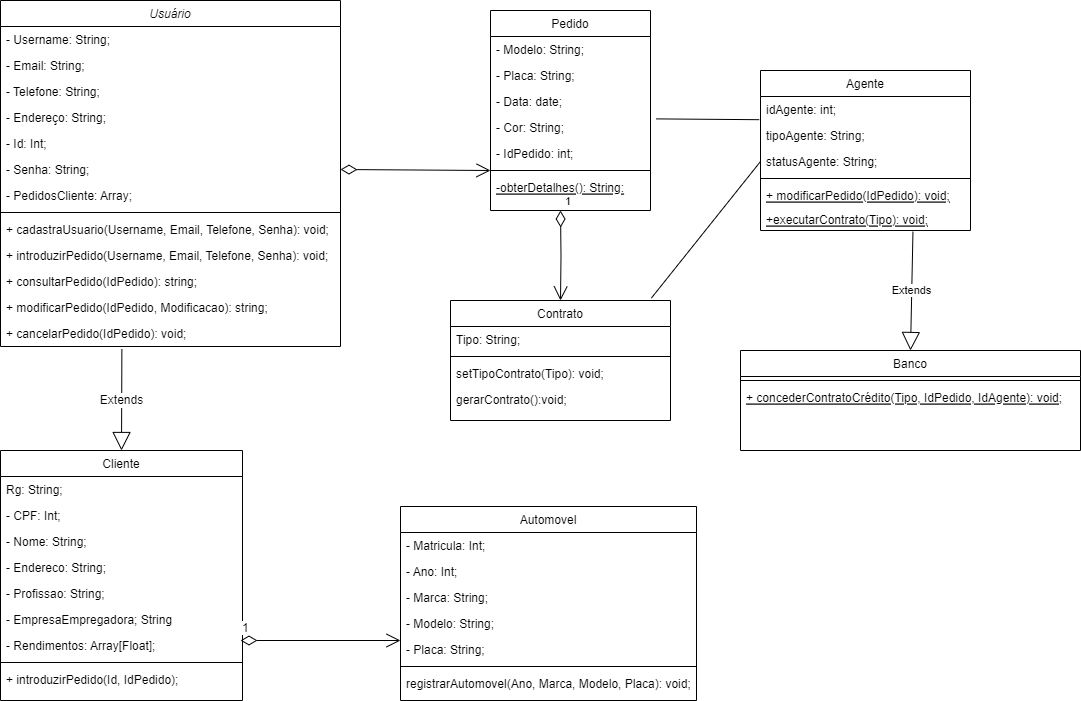

The diagram above was exported from draw.io. Its source (the exported page's mxGraphModel, read from the mxfile embedded in the PNG):
<mxGraphModel dx="1050" dy="534" grid="1" gridSize="10" guides="1" tooltips="1" connect="1" arrows="1" fold="1" page="1" pageScale="1" pageWidth="827" pageHeight="1169" math="0" shadow="0">
  <root>
    <mxCell id="WIyWlLk6GJQsqaUBKTNV-0" />
    <mxCell id="WIyWlLk6GJQsqaUBKTNV-1" parent="WIyWlLk6GJQsqaUBKTNV-0" />
    <mxCell id="zkfFHV4jXpPFQw0GAbJ--0" value="Usuário" style="swimlane;fontStyle=2;align=center;verticalAlign=top;childLayout=stackLayout;horizontal=1;startSize=26;horizontalStack=0;resizeParent=1;resizeLast=0;collapsible=1;marginBottom=0;rounded=0;shadow=0;strokeWidth=1;" parent="WIyWlLk6GJQsqaUBKTNV-1" vertex="1">
      <mxGeometry x="40" y="10" width="340" height="346" as="geometry">
        <mxRectangle x="230" y="140" width="160" height="26" as="alternateBounds" />
      </mxGeometry>
    </mxCell>
    <mxCell id="zkfFHV4jXpPFQw0GAbJ--1" value="- Username: String;" style="text;align=left;verticalAlign=top;spacingLeft=4;spacingRight=4;overflow=hidden;rotatable=0;points=[[0,0.5],[1,0.5]];portConstraint=eastwest;" parent="zkfFHV4jXpPFQw0GAbJ--0" vertex="1">
      <mxGeometry y="26" width="340" height="26" as="geometry" />
    </mxCell>
    <mxCell id="zkfFHV4jXpPFQw0GAbJ--2" value="- Email: String;" style="text;align=left;verticalAlign=top;spacingLeft=4;spacingRight=4;overflow=hidden;rotatable=0;points=[[0,0.5],[1,0.5]];portConstraint=eastwest;rounded=0;shadow=0;html=0;" parent="zkfFHV4jXpPFQw0GAbJ--0" vertex="1">
      <mxGeometry y="52" width="340" height="26" as="geometry" />
    </mxCell>
    <mxCell id="zkfFHV4jXpPFQw0GAbJ--3" value="- Telefone: String;" style="text;align=left;verticalAlign=top;spacingLeft=4;spacingRight=4;overflow=hidden;rotatable=0;points=[[0,0.5],[1,0.5]];portConstraint=eastwest;rounded=0;shadow=0;html=0;" parent="zkfFHV4jXpPFQw0GAbJ--0" vertex="1">
      <mxGeometry y="78" width="340" height="26" as="geometry" />
    </mxCell>
    <mxCell id="yl-avrUxLnRpzyJ5aHQD-3" value="- Endereço: String;" style="text;align=left;verticalAlign=top;spacingLeft=4;spacingRight=4;overflow=hidden;rotatable=0;points=[[0,0.5],[1,0.5]];portConstraint=eastwest;rounded=0;shadow=0;html=0;" parent="zkfFHV4jXpPFQw0GAbJ--0" vertex="1">
      <mxGeometry y="104" width="340" height="26" as="geometry" />
    </mxCell>
    <mxCell id="yl-avrUxLnRpzyJ5aHQD-4" value="- Id: Int;" style="text;align=left;verticalAlign=top;spacingLeft=4;spacingRight=4;overflow=hidden;rotatable=0;points=[[0,0.5],[1,0.5]];portConstraint=eastwest;rounded=0;shadow=0;html=0;" parent="zkfFHV4jXpPFQw0GAbJ--0" vertex="1">
      <mxGeometry y="130" width="340" height="26" as="geometry" />
    </mxCell>
    <mxCell id="yl-avrUxLnRpzyJ5aHQD-5" value="- Senha: String;" style="text;align=left;verticalAlign=top;spacingLeft=4;spacingRight=4;overflow=hidden;rotatable=0;points=[[0,0.5],[1,0.5]];portConstraint=eastwest;rounded=0;shadow=0;html=0;" parent="zkfFHV4jXpPFQw0GAbJ--0" vertex="1">
      <mxGeometry y="156" width="340" height="26" as="geometry" />
    </mxCell>
    <mxCell id="yl-avrUxLnRpzyJ5aHQD-6" value="- PedidosCliente: Array;" style="text;align=left;verticalAlign=top;spacingLeft=4;spacingRight=4;overflow=hidden;rotatable=0;points=[[0,0.5],[1,0.5]];portConstraint=eastwest;rounded=0;shadow=0;html=0;" parent="zkfFHV4jXpPFQw0GAbJ--0" vertex="1">
      <mxGeometry y="182" width="340" height="26" as="geometry" />
    </mxCell>
    <mxCell id="zkfFHV4jXpPFQw0GAbJ--4" value="" style="line;html=1;strokeWidth=1;align=left;verticalAlign=middle;spacingTop=-1;spacingLeft=3;spacingRight=3;rotatable=0;labelPosition=right;points=[];portConstraint=eastwest;" parent="zkfFHV4jXpPFQw0GAbJ--0" vertex="1">
      <mxGeometry y="208" width="340" height="8" as="geometry" />
    </mxCell>
    <mxCell id="yl-avrUxLnRpzyJ5aHQD-7" value="+ cadastraUsuario(Username, Email, Telefone, Senha): void;" style="text;align=left;verticalAlign=top;spacingLeft=4;spacingRight=4;overflow=hidden;rotatable=0;points=[[0,0.5],[1,0.5]];portConstraint=eastwest;rounded=0;shadow=0;html=0;" parent="zkfFHV4jXpPFQw0GAbJ--0" vertex="1">
      <mxGeometry y="216" width="340" height="26" as="geometry" />
    </mxCell>
    <mxCell id="yl-avrUxLnRpzyJ5aHQD-12" value="+ introduzirPedido(Username, Email, Telefone, Senha): void;" style="text;align=left;verticalAlign=top;spacingLeft=4;spacingRight=4;overflow=hidden;rotatable=0;points=[[0,0.5],[1,0.5]];portConstraint=eastwest;rounded=0;shadow=0;html=0;" parent="zkfFHV4jXpPFQw0GAbJ--0" vertex="1">
      <mxGeometry y="242" width="340" height="26" as="geometry" />
    </mxCell>
    <mxCell id="yl-avrUxLnRpzyJ5aHQD-8" value="+ consultarPedido(IdPedido): string;" style="text;align=left;verticalAlign=top;spacingLeft=4;spacingRight=4;overflow=hidden;rotatable=0;points=[[0,0.5],[1,0.5]];portConstraint=eastwest;rounded=0;shadow=0;html=0;" parent="zkfFHV4jXpPFQw0GAbJ--0" vertex="1">
      <mxGeometry y="268" width="340" height="26" as="geometry" />
    </mxCell>
    <mxCell id="yl-avrUxLnRpzyJ5aHQD-9" value="+ modificarPedido(IdPedido, Modificacao): string;" style="text;align=left;verticalAlign=top;spacingLeft=4;spacingRight=4;overflow=hidden;rotatable=0;points=[[0,0.5],[1,0.5]];portConstraint=eastwest;rounded=0;shadow=0;html=0;" parent="zkfFHV4jXpPFQw0GAbJ--0" vertex="1">
      <mxGeometry y="294" width="340" height="26" as="geometry" />
    </mxCell>
    <mxCell id="yl-avrUxLnRpzyJ5aHQD-10" value="+ cancelarPedido(IdPedido): void;" style="text;align=left;verticalAlign=top;spacingLeft=4;spacingRight=4;overflow=hidden;rotatable=0;points=[[0,0.5],[1,0.5]];portConstraint=eastwest;rounded=0;shadow=0;html=0;" parent="zkfFHV4jXpPFQw0GAbJ--0" vertex="1">
      <mxGeometry y="320" width="340" height="26" as="geometry" />
    </mxCell>
    <mxCell id="zkfFHV4jXpPFQw0GAbJ--6" value="Agente" style="swimlane;fontStyle=0;align=center;verticalAlign=top;childLayout=stackLayout;horizontal=1;startSize=26;horizontalStack=0;resizeParent=1;resizeLast=0;collapsible=1;marginBottom=0;rounded=0;shadow=0;strokeWidth=1;" parent="WIyWlLk6GJQsqaUBKTNV-1" vertex="1">
      <mxGeometry x="800" y="80" width="210" height="160" as="geometry">
        <mxRectangle x="130" y="380" width="160" height="26" as="alternateBounds" />
      </mxGeometry>
    </mxCell>
    <mxCell id="zkfFHV4jXpPFQw0GAbJ--7" value="idAgente: int;" style="text;align=left;verticalAlign=top;spacingLeft=4;spacingRight=4;overflow=hidden;rotatable=0;points=[[0,0.5],[1,0.5]];portConstraint=eastwest;" parent="zkfFHV4jXpPFQw0GAbJ--6" vertex="1">
      <mxGeometry y="26" width="210" height="26" as="geometry" />
    </mxCell>
    <mxCell id="rpkZBYH7wRaVbEvl_gsV-12" value="tipoAgente: String;" style="text;align=left;verticalAlign=top;spacingLeft=4;spacingRight=4;overflow=hidden;rotatable=0;points=[[0,0.5],[1,0.5]];portConstraint=eastwest;" vertex="1" parent="zkfFHV4jXpPFQw0GAbJ--6">
      <mxGeometry y="52" width="210" height="26" as="geometry" />
    </mxCell>
    <mxCell id="zkfFHV4jXpPFQw0GAbJ--8" value="statusAgente: String;" style="text;align=left;verticalAlign=top;spacingLeft=4;spacingRight=4;overflow=hidden;rotatable=0;points=[[0,0.5],[1,0.5]];portConstraint=eastwest;rounded=0;shadow=0;html=0;" parent="zkfFHV4jXpPFQw0GAbJ--6" vertex="1">
      <mxGeometry y="78" width="210" height="26" as="geometry" />
    </mxCell>
    <mxCell id="zkfFHV4jXpPFQw0GAbJ--9" value="" style="line;html=1;strokeWidth=1;align=left;verticalAlign=middle;spacingTop=-1;spacingLeft=3;spacingRight=3;rotatable=0;labelPosition=right;points=[];portConstraint=eastwest;" parent="zkfFHV4jXpPFQw0GAbJ--6" vertex="1">
      <mxGeometry y="104" width="210" height="8" as="geometry" />
    </mxCell>
    <mxCell id="zkfFHV4jXpPFQw0GAbJ--10" value="+ modificarPedido(IdPedido): void;&#10;" style="text;align=left;verticalAlign=top;spacingLeft=4;spacingRight=4;overflow=hidden;rotatable=0;points=[[0,0.5],[1,0.5]];portConstraint=eastwest;fontStyle=4" parent="zkfFHV4jXpPFQw0GAbJ--6" vertex="1">
      <mxGeometry y="112" width="210" height="24" as="geometry" />
    </mxCell>
    <mxCell id="rpkZBYH7wRaVbEvl_gsV-14" value="+executarContrato(Tipo): void;" style="text;align=left;verticalAlign=top;spacingLeft=4;spacingRight=4;overflow=hidden;rotatable=0;points=[[0,0.5],[1,0.5]];portConstraint=eastwest;fontStyle=4" vertex="1" parent="zkfFHV4jXpPFQw0GAbJ--6">
      <mxGeometry y="136" width="210" height="24" as="geometry" />
    </mxCell>
    <mxCell id="zkfFHV4jXpPFQw0GAbJ--13" value="Contrato" style="swimlane;fontStyle=0;align=center;verticalAlign=top;childLayout=stackLayout;horizontal=1;startSize=26;horizontalStack=0;resizeParent=1;resizeLast=0;collapsible=1;marginBottom=0;rounded=0;shadow=0;strokeWidth=1;" parent="WIyWlLk6GJQsqaUBKTNV-1" vertex="1">
      <mxGeometry x="490" y="310" width="220" height="120" as="geometry">
        <mxRectangle x="340" y="380" width="170" height="26" as="alternateBounds" />
      </mxGeometry>
    </mxCell>
    <mxCell id="zkfFHV4jXpPFQw0GAbJ--14" value="Tipo: String;" style="text;align=left;verticalAlign=top;spacingLeft=4;spacingRight=4;overflow=hidden;rotatable=0;points=[[0,0.5],[1,0.5]];portConstraint=eastwest;" parent="zkfFHV4jXpPFQw0GAbJ--13" vertex="1">
      <mxGeometry y="26" width="220" height="26" as="geometry" />
    </mxCell>
    <mxCell id="zkfFHV4jXpPFQw0GAbJ--15" value="" style="line;html=1;strokeWidth=1;align=left;verticalAlign=middle;spacingTop=-1;spacingLeft=3;spacingRight=3;rotatable=0;labelPosition=right;points=[];portConstraint=eastwest;" parent="zkfFHV4jXpPFQw0GAbJ--13" vertex="1">
      <mxGeometry y="52" width="220" height="8" as="geometry" />
    </mxCell>
    <mxCell id="yl-avrUxLnRpzyJ5aHQD-27" value="setTipoContrato(Tipo): void;" style="text;align=left;verticalAlign=top;spacingLeft=4;spacingRight=4;overflow=hidden;rotatable=0;points=[[0,0.5],[1,0.5]];portConstraint=eastwest;rounded=0;shadow=0;html=0;" parent="zkfFHV4jXpPFQw0GAbJ--13" vertex="1">
      <mxGeometry y="60" width="220" height="26" as="geometry" />
    </mxCell>
    <mxCell id="rpkZBYH7wRaVbEvl_gsV-10" value="gerarContrato():void;" style="text;align=left;verticalAlign=top;spacingLeft=4;spacingRight=4;overflow=hidden;rotatable=0;points=[[0,0.5],[1,0.5]];portConstraint=eastwest;rounded=0;shadow=0;html=0;" vertex="1" parent="zkfFHV4jXpPFQw0GAbJ--13">
      <mxGeometry y="86" width="220" height="26" as="geometry" />
    </mxCell>
    <mxCell id="zkfFHV4jXpPFQw0GAbJ--17" value="Cliente" style="swimlane;fontStyle=0;align=center;verticalAlign=top;childLayout=stackLayout;horizontal=1;startSize=26;horizontalStack=0;resizeParent=1;resizeLast=0;collapsible=1;marginBottom=0;rounded=0;shadow=0;strokeWidth=1;" parent="WIyWlLk6GJQsqaUBKTNV-1" vertex="1">
      <mxGeometry x="40" y="460" width="242" height="250" as="geometry">
        <mxRectangle x="508" y="120" width="160" height="26" as="alternateBounds" />
      </mxGeometry>
    </mxCell>
    <mxCell id="zkfFHV4jXpPFQw0GAbJ--18" value="Rg: String;" style="text;align=left;verticalAlign=top;spacingLeft=4;spacingRight=4;overflow=hidden;rotatable=0;points=[[0,0.5],[1,0.5]];portConstraint=eastwest;" parent="zkfFHV4jXpPFQw0GAbJ--17" vertex="1">
      <mxGeometry y="26" width="242" height="26" as="geometry" />
    </mxCell>
    <mxCell id="zkfFHV4jXpPFQw0GAbJ--19" value="- CPF: Int;" style="text;align=left;verticalAlign=top;spacingLeft=4;spacingRight=4;overflow=hidden;rotatable=0;points=[[0,0.5],[1,0.5]];portConstraint=eastwest;rounded=0;shadow=0;html=0;" parent="zkfFHV4jXpPFQw0GAbJ--17" vertex="1">
      <mxGeometry y="52" width="242" height="26" as="geometry" />
    </mxCell>
    <mxCell id="zkfFHV4jXpPFQw0GAbJ--20" value="- Nome: String;" style="text;align=left;verticalAlign=top;spacingLeft=4;spacingRight=4;overflow=hidden;rotatable=0;points=[[0,0.5],[1,0.5]];portConstraint=eastwest;rounded=0;shadow=0;html=0;" parent="zkfFHV4jXpPFQw0GAbJ--17" vertex="1">
      <mxGeometry y="78" width="242" height="26" as="geometry" />
    </mxCell>
    <mxCell id="zkfFHV4jXpPFQw0GAbJ--21" value="- Endereco: String;" style="text;align=left;verticalAlign=top;spacingLeft=4;spacingRight=4;overflow=hidden;rotatable=0;points=[[0,0.5],[1,0.5]];portConstraint=eastwest;rounded=0;shadow=0;html=0;" parent="zkfFHV4jXpPFQw0GAbJ--17" vertex="1">
      <mxGeometry y="104" width="242" height="26" as="geometry" />
    </mxCell>
    <mxCell id="yl-avrUxLnRpzyJ5aHQD-39" value="- Profissao: String;" style="text;align=left;verticalAlign=top;spacingLeft=4;spacingRight=4;overflow=hidden;rotatable=0;points=[[0,0.5],[1,0.5]];portConstraint=eastwest;rounded=0;shadow=0;html=0;" parent="zkfFHV4jXpPFQw0GAbJ--17" vertex="1">
      <mxGeometry y="130" width="242" height="26" as="geometry" />
    </mxCell>
    <mxCell id="yl-avrUxLnRpzyJ5aHQD-24" value="- EmpresaEmpregadora; String" style="text;align=left;verticalAlign=top;spacingLeft=4;spacingRight=4;overflow=hidden;rotatable=0;points=[[0,0.5],[1,0.5]];portConstraint=eastwest;rounded=0;shadow=0;html=0;" parent="zkfFHV4jXpPFQw0GAbJ--17" vertex="1">
      <mxGeometry y="156" width="242" height="26" as="geometry" />
    </mxCell>
    <mxCell id="yl-avrUxLnRpzyJ5aHQD-26" value="- Rendimentos: Array[Float];" style="text;align=left;verticalAlign=top;spacingLeft=4;spacingRight=4;overflow=hidden;rotatable=0;points=[[0,0.5],[1,0.5]];portConstraint=eastwest;rounded=0;shadow=0;html=0;" parent="zkfFHV4jXpPFQw0GAbJ--17" vertex="1">
      <mxGeometry y="182" width="242" height="26" as="geometry" />
    </mxCell>
    <mxCell id="zkfFHV4jXpPFQw0GAbJ--23" value="" style="line;html=1;strokeWidth=1;align=left;verticalAlign=middle;spacingTop=-1;spacingLeft=3;spacingRight=3;rotatable=0;labelPosition=right;points=[];portConstraint=eastwest;" parent="zkfFHV4jXpPFQw0GAbJ--17" vertex="1">
      <mxGeometry y="208" width="242" height="8" as="geometry" />
    </mxCell>
    <mxCell id="yl-avrUxLnRpzyJ5aHQD-46" value="+ introduzirPedido(Id, IdPedido);" style="text;align=left;verticalAlign=top;spacingLeft=4;spacingRight=4;overflow=hidden;rotatable=0;points=[[0,0.5],[1,0.5]];portConstraint=eastwest;rounded=0;shadow=0;html=0;" parent="zkfFHV4jXpPFQw0GAbJ--17" vertex="1">
      <mxGeometry y="216" width="242" height="26" as="geometry" />
    </mxCell>
    <mxCell id="yl-avrUxLnRpzyJ5aHQD-13" value="Automovel&#10;" style="swimlane;fontStyle=0;align=center;verticalAlign=top;childLayout=stackLayout;horizontal=1;startSize=26;horizontalStack=0;resizeParent=1;resizeLast=0;collapsible=1;marginBottom=0;rounded=0;shadow=0;strokeWidth=1;" parent="WIyWlLk6GJQsqaUBKTNV-1" vertex="1">
      <mxGeometry x="440" y="516" width="296" height="194" as="geometry">
        <mxRectangle x="340" y="380" width="170" height="26" as="alternateBounds" />
      </mxGeometry>
    </mxCell>
    <mxCell id="yl-avrUxLnRpzyJ5aHQD-14" value="- Matricula: Int;" style="text;align=left;verticalAlign=top;spacingLeft=4;spacingRight=4;overflow=hidden;rotatable=0;points=[[0,0.5],[1,0.5]];portConstraint=eastwest;" parent="yl-avrUxLnRpzyJ5aHQD-13" vertex="1">
      <mxGeometry y="26" width="296" height="26" as="geometry" />
    </mxCell>
    <mxCell id="yl-avrUxLnRpzyJ5aHQD-18" value="- Ano: Int;" style="text;align=left;verticalAlign=top;spacingLeft=4;spacingRight=4;overflow=hidden;rotatable=0;points=[[0,0.5],[1,0.5]];portConstraint=eastwest;" parent="yl-avrUxLnRpzyJ5aHQD-13" vertex="1">
      <mxGeometry y="52" width="296" height="26" as="geometry" />
    </mxCell>
    <mxCell id="yl-avrUxLnRpzyJ5aHQD-19" value="- Marca: String;" style="text;align=left;verticalAlign=top;spacingLeft=4;spacingRight=4;overflow=hidden;rotatable=0;points=[[0,0.5],[1,0.5]];portConstraint=eastwest;" parent="yl-avrUxLnRpzyJ5aHQD-13" vertex="1">
      <mxGeometry y="78" width="296" height="26" as="geometry" />
    </mxCell>
    <mxCell id="yl-avrUxLnRpzyJ5aHQD-17" value="- Modelo: String;" style="text;align=left;verticalAlign=top;spacingLeft=4;spacingRight=4;overflow=hidden;rotatable=0;points=[[0,0.5],[1,0.5]];portConstraint=eastwest;" parent="yl-avrUxLnRpzyJ5aHQD-13" vertex="1">
      <mxGeometry y="104" width="296" height="26" as="geometry" />
    </mxCell>
    <mxCell id="yl-avrUxLnRpzyJ5aHQD-20" value="- Placa: String;" style="text;align=left;verticalAlign=top;spacingLeft=4;spacingRight=4;overflow=hidden;rotatable=0;points=[[0,0.5],[1,0.5]];portConstraint=eastwest;" parent="yl-avrUxLnRpzyJ5aHQD-13" vertex="1">
      <mxGeometry y="130" width="296" height="26" as="geometry" />
    </mxCell>
    <mxCell id="yl-avrUxLnRpzyJ5aHQD-15" value="" style="line;html=1;strokeWidth=1;align=left;verticalAlign=middle;spacingTop=-1;spacingLeft=3;spacingRight=3;rotatable=0;labelPosition=right;points=[];portConstraint=eastwest;" parent="yl-avrUxLnRpzyJ5aHQD-13" vertex="1">
      <mxGeometry y="156" width="296" height="8" as="geometry" />
    </mxCell>
    <mxCell id="yl-avrUxLnRpzyJ5aHQD-29" value="registrarAutomovel(Ano, Marca, Modelo, Placa): void;" style="text;align=left;verticalAlign=top;spacingLeft=4;spacingRight=4;overflow=hidden;rotatable=0;points=[[0,0.5],[1,0.5]];portConstraint=eastwest;" parent="yl-avrUxLnRpzyJ5aHQD-13" vertex="1">
      <mxGeometry y="164" width="296" height="26" as="geometry" />
    </mxCell>
    <mxCell id="yl-avrUxLnRpzyJ5aHQD-45" value="Extends" style="endArrow=block;endSize=16;endFill=0;html=1;rounded=0;fontSize=12;curved=1;entryX=0.5;entryY=0;entryDx=0;entryDy=0;exitX=0.357;exitY=1.104;exitDx=0;exitDy=0;exitPerimeter=0;" parent="WIyWlLk6GJQsqaUBKTNV-1" source="yl-avrUxLnRpzyJ5aHQD-10" target="zkfFHV4jXpPFQw0GAbJ--17" edge="1">
      <mxGeometry width="160" relative="1" as="geometry">
        <mxPoint x="200" y="360" as="sourcePoint" />
        <mxPoint x="360" y="417.6470588235294" as="targetPoint" />
      </mxGeometry>
    </mxCell>
    <mxCell id="yl-avrUxLnRpzyJ5aHQD-56" value="Pedido" style="swimlane;fontStyle=0;align=center;verticalAlign=top;childLayout=stackLayout;horizontal=1;startSize=26;horizontalStack=0;resizeParent=1;resizeLast=0;collapsible=1;marginBottom=0;rounded=0;shadow=0;strokeWidth=1;" parent="WIyWlLk6GJQsqaUBKTNV-1" vertex="1">
      <mxGeometry x="530" y="20" width="160" height="200" as="geometry">
        <mxRectangle x="130" y="380" width="160" height="26" as="alternateBounds" />
      </mxGeometry>
    </mxCell>
    <mxCell id="yl-avrUxLnRpzyJ5aHQD-57" value="- Modelo: String;" style="text;align=left;verticalAlign=top;spacingLeft=4;spacingRight=4;overflow=hidden;rotatable=0;points=[[0,0.5],[1,0.5]];portConstraint=eastwest;" parent="yl-avrUxLnRpzyJ5aHQD-56" vertex="1">
      <mxGeometry y="26" width="160" height="26" as="geometry" />
    </mxCell>
    <mxCell id="yl-avrUxLnRpzyJ5aHQD-62" value="- Placa: String;" style="text;align=left;verticalAlign=top;spacingLeft=4;spacingRight=4;overflow=hidden;rotatable=0;points=[[0,0.5],[1,0.5]];portConstraint=eastwest;rounded=0;shadow=0;html=0;" parent="yl-avrUxLnRpzyJ5aHQD-56" vertex="1">
      <mxGeometry y="52" width="160" height="26" as="geometry" />
    </mxCell>
    <mxCell id="yl-avrUxLnRpzyJ5aHQD-58" value="- Data: date;" style="text;align=left;verticalAlign=top;spacingLeft=4;spacingRight=4;overflow=hidden;rotatable=0;points=[[0,0.5],[1,0.5]];portConstraint=eastwest;rounded=0;shadow=0;html=0;" parent="yl-avrUxLnRpzyJ5aHQD-56" vertex="1">
      <mxGeometry y="78" width="160" height="26" as="geometry" />
    </mxCell>
    <mxCell id="yl-avrUxLnRpzyJ5aHQD-64" value="- Cor: String;" style="text;align=left;verticalAlign=top;spacingLeft=4;spacingRight=4;overflow=hidden;rotatable=0;points=[[0,0.5],[1,0.5]];portConstraint=eastwest;rounded=0;shadow=0;html=0;" parent="yl-avrUxLnRpzyJ5aHQD-56" vertex="1">
      <mxGeometry y="104" width="160" height="26" as="geometry" />
    </mxCell>
    <mxCell id="rpkZBYH7wRaVbEvl_gsV-0" value="- IdPedido: int;" style="text;align=left;verticalAlign=top;spacingLeft=4;spacingRight=4;overflow=hidden;rotatable=0;points=[[0,0.5],[1,0.5]];portConstraint=eastwest;rounded=0;shadow=0;html=0;" vertex="1" parent="yl-avrUxLnRpzyJ5aHQD-56">
      <mxGeometry y="130" width="160" height="26" as="geometry" />
    </mxCell>
    <mxCell id="yl-avrUxLnRpzyJ5aHQD-59" value="" style="line;html=1;strokeWidth=1;align=left;verticalAlign=middle;spacingTop=-1;spacingLeft=3;spacingRight=3;rotatable=0;labelPosition=right;points=[];portConstraint=eastwest;" parent="yl-avrUxLnRpzyJ5aHQD-56" vertex="1">
      <mxGeometry y="156" width="160" height="8" as="geometry" />
    </mxCell>
    <mxCell id="yl-avrUxLnRpzyJ5aHQD-60" value="-obterDetalhes(): String:&#10;" style="text;align=left;verticalAlign=top;spacingLeft=4;spacingRight=4;overflow=hidden;rotatable=0;points=[[0,0.5],[1,0.5]];portConstraint=eastwest;fontStyle=4" parent="yl-avrUxLnRpzyJ5aHQD-56" vertex="1">
      <mxGeometry y="164" width="160" height="26" as="geometry" />
    </mxCell>
    <mxCell id="yl-avrUxLnRpzyJ5aHQD-61" value="1" style="endArrow=open;html=1;endSize=12;startArrow=diamondThin;startSize=14;startFill=0;edgeStyle=orthogonalEdgeStyle;align=left;verticalAlign=bottom;rounded=0;fontSize=12;curved=1;" parent="WIyWlLk6GJQsqaUBKTNV-1" edge="1">
      <mxGeometry x="-1" y="3" relative="1" as="geometry">
        <mxPoint x="280" y="650" as="sourcePoint" />
        <mxPoint x="440" y="650" as="targetPoint" />
      </mxGeometry>
    </mxCell>
    <mxCell id="yl-avrUxLnRpzyJ5aHQD-67" value="" style="endArrow=open;html=1;endSize=12;startArrow=diamondThin;startSize=14;startFill=0;edgeStyle=orthogonalEdgeStyle;align=left;verticalAlign=bottom;rounded=0;fontSize=12;curved=1;exitX=1;exitY=0.5;exitDx=0;exitDy=0;" parent="WIyWlLk6GJQsqaUBKTNV-1" edge="1" source="yl-avrUxLnRpzyJ5aHQD-5">
      <mxGeometry x="-1" y="3" relative="1" as="geometry">
        <mxPoint x="380" y="170" as="sourcePoint" />
        <mxPoint x="530" y="180" as="targetPoint" />
        <mxPoint as="offset" />
        <Array as="points">
          <mxPoint x="530" y="179" />
        </Array>
      </mxGeometry>
    </mxCell>
    <mxCell id="rpkZBYH7wRaVbEvl_gsV-1" value="1" style="endArrow=open;html=1;endSize=12;startArrow=diamondThin;startSize=14;startFill=0;edgeStyle=orthogonalEdgeStyle;align=left;verticalAlign=bottom;rounded=0;entryX=0.5;entryY=0;entryDx=0;entryDy=0;" edge="1" parent="WIyWlLk6GJQsqaUBKTNV-1" target="zkfFHV4jXpPFQw0GAbJ--13">
      <mxGeometry x="-1" y="3" relative="1" as="geometry">
        <mxPoint x="600" y="220" as="sourcePoint" />
        <mxPoint x="760" y="250" as="targetPoint" />
      </mxGeometry>
    </mxCell>
    <mxCell id="rpkZBYH7wRaVbEvl_gsV-11" value="" style="endArrow=none;html=1;rounded=0;exitX=1.035;exitY=1.169;exitDx=0;exitDy=0;exitPerimeter=0;entryX=-0.006;entryY=0.892;entryDx=0;entryDy=0;entryPerimeter=0;" edge="1" parent="WIyWlLk6GJQsqaUBKTNV-1" source="yl-avrUxLnRpzyJ5aHQD-58" target="zkfFHV4jXpPFQw0GAbJ--7">
      <mxGeometry width="50" height="50" relative="1" as="geometry">
        <mxPoint x="510" y="160" as="sourcePoint" />
        <mxPoint x="560" y="110" as="targetPoint" />
      </mxGeometry>
    </mxCell>
    <mxCell id="rpkZBYH7wRaVbEvl_gsV-15" value="" style="endArrow=none;html=1;rounded=0;exitX=0.913;exitY=-0.02;exitDx=0;exitDy=0;exitPerimeter=0;entryX=0;entryY=0.5;entryDx=0;entryDy=0;" edge="1" parent="WIyWlLk6GJQsqaUBKTNV-1" source="zkfFHV4jXpPFQw0GAbJ--13" target="zkfFHV4jXpPFQw0GAbJ--8">
      <mxGeometry width="50" height="50" relative="1" as="geometry">
        <mxPoint x="510" y="160" as="sourcePoint" />
        <mxPoint x="560" y="110" as="targetPoint" />
      </mxGeometry>
    </mxCell>
    <mxCell id="rpkZBYH7wRaVbEvl_gsV-17" value="Extends" style="endArrow=block;endSize=16;endFill=0;html=1;rounded=0;exitX=0.726;exitY=1.05;exitDx=0;exitDy=0;exitPerimeter=0;entryX=0.5;entryY=0;entryDx=0;entryDy=0;" edge="1" parent="WIyWlLk6GJQsqaUBKTNV-1" source="rpkZBYH7wRaVbEvl_gsV-14" target="rpkZBYH7wRaVbEvl_gsV-18">
      <mxGeometry width="160" relative="1" as="geometry">
        <mxPoint x="460" y="150" as="sourcePoint" />
        <mxPoint x="910" y="360" as="targetPoint" />
      </mxGeometry>
    </mxCell>
    <mxCell id="rpkZBYH7wRaVbEvl_gsV-18" value="Banco" style="swimlane;fontStyle=0;align=center;verticalAlign=top;childLayout=stackLayout;horizontal=1;startSize=26;horizontalStack=0;resizeParent=1;resizeLast=0;collapsible=1;marginBottom=0;rounded=0;shadow=0;strokeWidth=1;" vertex="1" parent="WIyWlLk6GJQsqaUBKTNV-1">
      <mxGeometry x="780" y="360" width="340" height="100" as="geometry">
        <mxRectangle x="130" y="380" width="160" height="26" as="alternateBounds" />
      </mxGeometry>
    </mxCell>
    <mxCell id="rpkZBYH7wRaVbEvl_gsV-22" value="" style="line;html=1;strokeWidth=1;align=left;verticalAlign=middle;spacingTop=-1;spacingLeft=3;spacingRight=3;rotatable=0;labelPosition=right;points=[];portConstraint=eastwest;" vertex="1" parent="rpkZBYH7wRaVbEvl_gsV-18">
      <mxGeometry y="26" width="340" height="8" as="geometry" />
    </mxCell>
    <mxCell id="rpkZBYH7wRaVbEvl_gsV-23" value="+ concederContratoCrédito(Tipo, IdPedido, IdAgente): void;&#10;" style="text;align=left;verticalAlign=top;spacingLeft=4;spacingRight=4;overflow=hidden;rotatable=0;points=[[0,0.5],[1,0.5]];portConstraint=eastwest;fontStyle=4" vertex="1" parent="rpkZBYH7wRaVbEvl_gsV-18">
      <mxGeometry y="34" width="340" height="24" as="geometry" />
    </mxCell>
  </root>
</mxGraphModel>